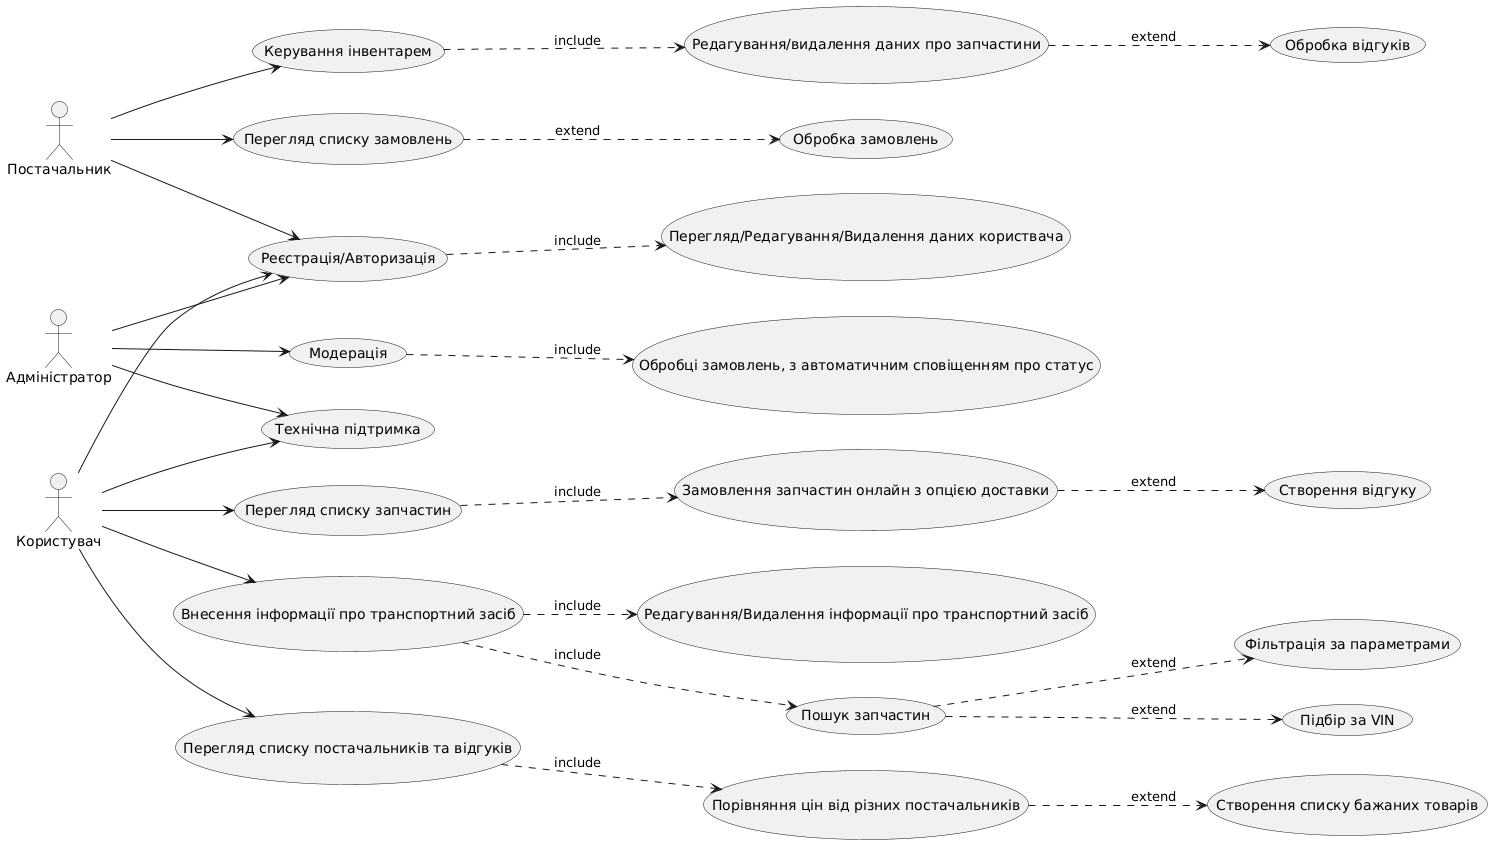

The diagram above was rendered by PlantUML. Its source (embedded in the PNG):
@startuml
left to right direction

actor Користувач
actor Постачальник
actor Адміністратор

usecase "Реєстрація/Авторизація" as UC1
usecase "Перегляд/Редагування/Видалення даних користвача" as UC111

usecase "Пошук запчастин" as UC2
usecase "Внесення інформації про транспортний засіб" as UC3
usecase "Редагування/Видалення інформації про транспортний засіб" as UC33
usecase "Фільтрація за параметрами" as UC22
usecase "Підбір за VIN" as UC4
usecase "Перегляд списку постачальників та відгуків" as UC5
usecase "Порівняння цін від різних постачальників" as UC6
usecase "Cтворення списку бажаних товарів" as UC7
usecase "Перегляд списку запчастин" as UC8
usecase "Замовлення запчастин онлайн з опцією доставки" as UC9
usecase "Створення відгуку" as UC99

usecase "Керування інвентарем" as UC10
usecase "Редагування/видалення даних про запчастини" as UC11
usecase "Перегляд списку замовлень" as UC12
usecase "Обробка замовлень" as UC13
usecase "Обробка відгуків" as UC133


usecase "Модерація" as UC14
usecase "Обробці замовлень, з автоматичним сповіщенням про статус" as UC144

usecase "Технічна підтримка" as UC15

Користувач --> UC1
Користувач --> UC3
Користувач --> UC5
Користувач --> UC8
Користувач --> UC15
Постачальник --> UC1
Постачальник --> UC10
Постачальник --> UC12
Адміністратор --> UC1
Адміністратор --> UC14
Адміністратор --> UC15

UC1 ..> UC111 : include

UC2 ..> UC4 : extend
UC2 ..> UC22 : extend
UC3 ..> UC2 : include
UC3 ..> UC33 : include
UC5 ..> UC6 : include
UC8 ..> UC9 : include
UC6 ..> UC7 : extend
UC9 ..> UC99 : extend

UC10 ..> UC11 : include
UC12 ..> UC13 : extend
UC11 ..> UC133 : extend

UC14 ..> UC144 : include
@enduml